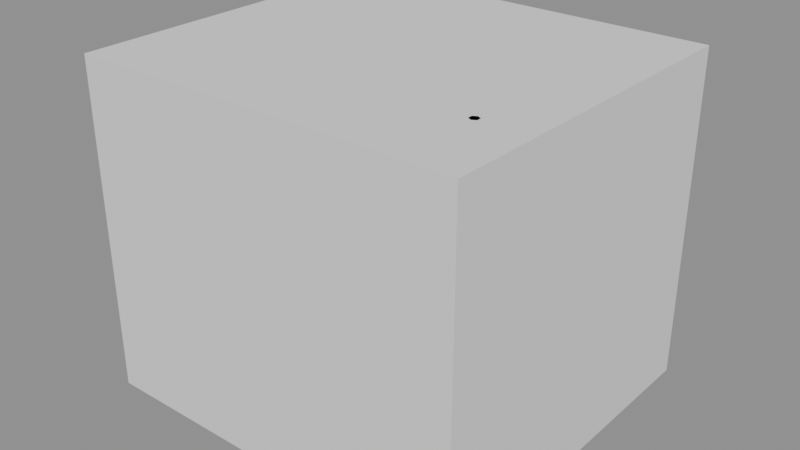 # Source: prop_shell_cluster.blend  (saved by Blender 5.1.30; exported with 4.5.12 LTS)
import bpy
from mathutils import Matrix  # noqa: F401  (used for matrix-valued properties, if any)

bpy.ops.wm.read_factory_settings(use_empty=True)
scene = bpy.context.scene
scene.name = 'Scene'

# ---- materials (node trees are filled in below, after node groups)
mat_m_sand = bpy.data.materials.new('m_sand')
mat_m_sand.use_backface_culling = True
mat_m_gold = bpy.data.materials.new('m_gold')
mat_m_gold.use_backface_culling = True

# ---- material node trees
mat_m_sand.use_nodes = True; mat_m_sand.node_tree.nodes.clear()
_N = mat_m_sand.node_tree.nodes; _L = mat_m_sand.node_tree.links
n0 = _N.new('ShaderNodeOutputMaterial'); n0.name = 'Material Output'; n0.location = (600, 0)
n1 = _N.new('ShaderNodeBsdfPrincipled'); n1.name = 'Principled BSDF'; n1.location = (250, 0)
n1.inputs[0].default_value = (0.6939, 0.4564, 0.1441, 1.0)
n1.inputs[2].default_value = 0.95
_L.new(n1.outputs[0], n0.inputs[0])
n0.is_active_output = True
mat_m_gold.use_nodes = True; mat_m_gold.node_tree.nodes.clear()
_N = mat_m_gold.node_tree.nodes; _L = mat_m_gold.node_tree.links
n0 = _N.new('ShaderNodeOutputMaterial'); n0.name = 'Material Output'; n0.location = (600, 0)
n1 = _N.new('ShaderNodeBsdfPrincipled'); n1.name = 'Principled BSDF'; n1.location = (250, 0)
n1.inputs[0].default_value = (0.6939, 0.3813, 0.02732, 1.0)
n1.inputs[2].default_value = 0.9
_L.new(n1.outputs[0], n0.inputs[0])
n0.is_active_output = True

# ---- meshes
me_prop_shell_cluster_lod0 = bpy.data.meshes.new('prop_shell_cluster_lod0')
me_prop_shell_cluster_lod0.from_pydata([(-0.0191, -0.0167, 0.0), (0.2675, -0.206, 0.0), (-0.1043, -0.2551, 0.007464), (-0.2973, -0.0167, 0.00701), (-0.1255, 0.2811, 0.0), (0.2524, 0.1626, 0.0), (0.08281, -0.3018, 0.1176), (-0.2601, -0.1759, 0.1118), (-0.2814, 0.1565, 0.1165), (0.0811, 0.2636, 0.1166), (0.3029, -0.0167, 0.1161), (-0.0191, -0.0167, 0.1734), (-0.1157, 0.1153, 0.0876), (-0.2297, 0.1688, 0.0876), (-0.3331, 0.09687, 0.0876), (-0.3225, -0.02868, 0.0876), (-0.2085, -0.08225, 0.0876), (-0.1051, -0.01028, 0.0876), (-0.08019, 0.09388, 0.1828), (-0.2069, 0.1427, 0.1828), (-0.3218, 0.07711, 0.1828), (-0.31, -0.03728, 0.1828), (-0.1833, -0.08609, 0.1828), (-0.06838, -0.02051, 0.1828), (-0.1334, -0.002705, 0.4276), (-0.1397, 0.0002717, 0.4276), (-0.1454, -0.003727, 0.4276), (-0.1448, -0.0107, 0.4276), (-0.1385, -0.01368, 0.4276), (-0.1328, -0.00968, 0.4276), (0.2846, -0.02303, 0.0876), (0.159, 0.04728, 0.0876), (0.03524, -0.02639, 0.0876), (0.03717, -0.1704, 0.0876), (0.1628, -0.2407, 0.0876), (0.2866, -0.167, 0.0876), (0.3224, -0.04458, 0.222), (0.1828, 0.01948, 0.222), (0.04528, -0.04764, 0.222), (0.04743, -0.1788, 0.222), (0.1871, -0.2429, 0.222), (0.3245, -0.1758, 0.222), (0.2478, -0.1426, 0.5676), (0.2408, -0.1387, 0.5676), (0.2339, -0.1428, 0.5676), (0.234, -0.1508, 0.5676), (0.241, -0.1547, 0.5676), (0.2479, -0.1506, 0.5676), (0.08152, 0.2608, 0.0876), (-0.008549, 0.3018, 0.0876), (-0.08917, 0.2444, 0.0876), (-0.07972, 0.1458, 0.0876), (0.01035, 0.1047, 0.0876), (0.09097, 0.1622, 0.0876), (0.1145, 0.2406, 0.1604), (0.0144, 0.2781, 0.1604), (-0.07518, 0.2257, 0.1604), (-0.06468, 0.1359, 0.1604), (0.0354, 0.09851, 0.1604), (0.125, 0.1509, 0.1604), (0.08538, 0.1565, 0.3476), (0.08038, 0.1588, 0.3476), (0.0759, 0.1556, 0.3476), (0.07642, 0.1501, 0.3476), (0.08143, 0.1478, 0.3476), (0.08591, 0.151, 0.3476), (0.2209, 0.1633, 0.0752), (0.3214, 0.1085, 0.07654), (0.1851, 0.08073, 0.07866), (0.07889, 0.1633, 0.0752), (0.1866, 0.2425, 0.07985), (0.3252, 0.2201, 0.07538), (0.2651, 0.06118, 0.1434), (0.1289, 0.1132, 0.136), (0.1151, 0.2209, 0.1403), (0.262, 0.2582, 0.1409), (0.3331, 0.1633, 0.1357), (0.2209, 0.1633, 0.1772)], [], [(0, 1, 2), (1, 0, 5), (0, 2, 3), (0, 3, 4), (0, 4, 5), (1, 5, 10), (2, 1, 6), (3, 2, 7), (4, 3, 8), (5, 4, 9), (1, 10, 6), (2, 6, 7), (3, 7, 8), (4, 8, 9), (5, 9, 10), (6, 10, 11), (7, 6, 11), (8, 7, 11), (9, 8, 11), (10, 9, 11), (12, 13, 19, 18), (13, 14, 20, 19), (14, 15, 21, 20), (15, 16, 22, 21), (16, 17, 23, 22), (17, 12, 18, 23), (18, 19, 25, 24), (19, 20, 26, 25), (20, 21, 27, 26), (21, 22, 28, 27), (22, 23, 29, 28), (23, 18, 24, 29), (17, 15, 13), (27, 28, 29), (30, 31, 37, 36), (31, 32, 38, 37), (32, 33, 39, 38), (33, 34, 40, 39), (34, 35, 41, 40), (35, 30, 36, 41), (36, 37, 43, 42), (37, 38, 44, 43), (38, 39, 45, 44), (39, 40, 46, 45), (40, 41, 47, 46), (41, 36, 42, 47), (33, 32, 31), (45, 46, 47), (48, 49, 55, 54), (49, 50, 56, 55), (50, 51, 57, 56), (51, 52, 58, 57), (52, 53, 59, 58), (53, 48, 54, 59), (54, 55, 61, 60), (55, 56, 62, 61), (56, 57, 63, 62), (57, 58, 64, 63), (58, 59, 65, 64), (59, 54, 60, 65), (53, 51, 49), (64, 65, 61), (66, 67, 68), (67, 66, 71), (66, 68, 69), (66, 69, 70), (66, 70, 71), (67, 71, 76), (68, 67, 72), (69, 68, 73), (70, 69, 74), (71, 70, 75), (67, 76, 72), (68, 72, 73), (69, 73, 74), (70, 74, 75), (71, 75, 76), (72, 76, 77), (73, 72, 77), (74, 73, 77), (75, 74, 77), (76, 75, 77), (13, 12, 17), (17, 16, 15), (15, 14, 13), (29, 24, 25), (25, 26, 29), (26, 27, 29), (31, 30, 35), (35, 34, 31), (34, 33, 31), (47, 42, 45), (42, 43, 45), (43, 44, 45), (49, 48, 53), (53, 52, 51), (51, 50, 49), (65, 60, 61), (61, 62, 63), (63, 64, 61)])
me_prop_shell_cluster_lod0.polygons.foreach_set('use_smooth', [True] * 100)
me_prop_shell_cluster_lod0.polygons.foreach_set('material_index', [0, 0, 0, 0, 0, 0, 0, 0, 0, 0, 0, 0, 0, 0, 0, 0, 0, 0, 0, 0, 0, 0, 0, 0, 0, 0, 0, 0, 0, 0, 0, 0, 0, 0, 1, 1, 1, 1, 1, 1, 1, 1, 1, 1, 1, 1, 1, 1, 0, 0, 0, 0, 0, 0, 0, 0, 0, 0, 0, 0, 0, 0, 0, 0, 0, 0, 0, 0, 0, 0, 0, 0, 0, 0, 0, 0, 0, 0, 0, 0, 0, 0, 0, 0, 0, 0, 0, 0, 1, 1, 1, 1, 1, 1, 0, 0, 0, 0, 0, 0])
_k = set([(0, 1), (0, 2), (0, 3), (0, 4), (0, 5), (1, 2), (1, 5), (1, 6), (1, 10), (2, 3), (2, 6), (2, 7), (3, 4), (3, 7), (3, 8), (4, 5), (4, 8), (4, 9), (5, 9), (5, 10), (6, 7), (6, 10), (6, 11), (7, 8), (7, 11), (8, 9), (8, 11), (9, 10), (9, 11), (10, 11), (12, 13), (12, 17), (12, 18), (13, 14), (13, 15), (13, 17), (13, 19), (14, 15), (14, 20), (15, 16), (15, 17), (15, 21), (16, 17), (16, 22), (17, 23), (18, 19), (18, 23), (18, 24), (19, 20), (19, 25), (20, 21), (20, 26), (21, 22), (21, 27), (22, 23), (22, 28), (23, 29), (24, 25), (24, 29), (25, 26), (26, 27), (27, 28), (28, 29), (30, 31), (30, 35), (30, 36), (31, 32), (31, 33), (31, 34), (31, 35), (31, 37), (32, 33), (32, 38), (33, 34), (33, 39), (34, 35), (34, 40), (35, 41), (36, 37), (36, 41), (36, 42), (37, 38), (37, 43), (38, 39), (38, 44), (39, 40), (39, 45), (40, 41), (40, 46), (41, 47), (42, 43), (42, 47), (43, 44), (44, 45), (45, 46), (46, 47), (48, 49), (48, 53), (48, 54), (49, 50), (49, 51), (49, 53), (49, 55), (50, 51), (50, 56), (51, 52), (51, 53), (51, 57), (52, 53), (52, 58), (53, 59), (54, 55), (54, 59), (54, 60), (55, 56), (55, 61), (56, 57), (56, 62), (57, 58), (57, 63), (58, 59), (58, 64), (59, 65), (60, 61), (60, 65), (63, 64), (64, 65), (66, 67), (66, 68), (66, 69), (66, 70), (66, 71), (67, 68), (67, 71), (67, 72), (67, 76), (68, 69), (68, 72), (68, 73), (69, 70), (69, 73), (69, 74), (70, 71), (70, 74), (70, 75), (71, 75), (71, 76), (72, 73), (72, 76), (72, 77), (73, 74), (73, 77), (74, 75), (74, 77), (75, 76), (75, 77), (76, 77)])
me_prop_shell_cluster_lod0.attributes.new('sharp_edge', 'BOOLEAN', 'EDGE').data.foreach_set('value', [ (min(e.vertices), max(e.vertices)) in _k for e in me_prop_shell_cluster_lod0.edges])
_uv = me_prop_shell_cluster_lod0.uv_layers.new(name='UVMap')
_uv.uv.foreach_set('vector', [0.2019, 0.01026, 0.399, 0.01026, 0.1434, 0.01539, 0.399, 0.01026, 0.2019, 0.01026, 0.3886, 0.01026, 0.2019, 0.01026, 0.1434, 0.01539, 0.01064, 0.01508, 0.2019, 0.01026, 0.01064, 0.01508, 0.1288, 0.01026, 0.4894, 0.6209, 0.6941, 0.6941, 0.6127, 0.4343, 0.399, 0.01026, 0.3886, 0.01026, 0.4233, 0.09011, 0.1434, 0.01539, 0.399, 0.01026, 0.272, 0.09109, 0.01064, 0.01508, 0.1434, 0.01539, 0.03623, 0.0871, 0.1288, 0.01026, 0.01064, 0.01508, 0.02163, 0.09038, 0.3886, 0.01026, 0.1288, 0.01026, 0.2708, 0.09039, 0.399, 0.01026, 0.4233, 0.09011, 0.272, 0.09109, 0.1434, 0.01539, 0.272, 0.09109, 0.03623, 0.0871, 0.01064, 0.01508, 0.03623, 0.0871, 0.02163, 0.09038, 0.1288, 0.01026, 0.02163, 0.09038, 0.2708, 0.09039, 0.3886, 0.01026, 0.2708, 0.09039, 0.4233, 0.09011, 0.272, 0.09109, 0.4233, 0.09011, 0.2019, 0.1294, 0.4632, 0.8118, 0.2274, 0.8984, 0.2975, 0.7024, 0.02163, 0.09038, 0.03623, 0.0871, 0.2019, 0.1294, 0.6773, 0.01109, 0.6037, 0.2603, 0.4846, 0.07998, 0.4233, 0.09011, 0.2708, 0.09039, 0.2019, 0.1294, 0.6815, 0.4114, 0.5949, 0.4114, 0.5882, 0.3431, 0.6815, 0.3431, 0.01069, 0.7221, 0.01069, 0.6355, 0.07897, 0.6311, 0.07897, 0.7221, 0.7026, 0.01069, 0.7893, 0.01069, 0.7817, 0.07897, 0.7026, 0.07897, 0.3675, 0.7137, 0.3675, 0.6271, 0.4358, 0.6203, 0.4358, 0.7137, 0.7613, 0.564, 0.6747, 0.564, 0.6703, 0.4957, 0.7613, 0.4957, 0.7977, 0.8005, 0.711, 0.8005, 0.7186, 0.7322, 0.7977, 0.7322, 0.6815, 0.3431, 0.5882, 0.3431, 0.6767, 0.1688, 0.6815, 0.1688, 0.07897, 0.7221, 0.07897, 0.6311, 0.2533, 0.7173, 0.2533, 0.7221, 0.7026, 0.07897, 0.7817, 0.07897, 0.7075, 0.2533, 0.7026, 0.2533, 0.4358, 0.7137, 0.4358, 0.6203, 0.6101, 0.7089, 0.6101, 0.7137, 0.7613, 0.4957, 0.6703, 0.4957, 0.7565, 0.3214, 0.7613, 0.3214, 0.7977, 0.7322, 0.7186, 0.7322, 0.7929, 0.5579, 0.7977, 0.5579, 0.988, 0.06017, 0.8385, 0.04752, 0.9023, 0.1833, 0.3122, 0.3143, 0.3165, 0.3123, 0.3205, 0.315, 0.01002, 0.3618, 0.01002, 0.2627, 0.1044, 0.2561, 0.1044, 0.3618, 0.01002, 0.4884, 0.01002, 0.3894, 0.1044, 0.3832, 0.1044, 0.4884, 0.5185, 0.5171, 0.4195, 0.5171, 0.4283, 0.4227, 0.5185, 0.4227, 0.01002, 0.2351, 0.01002, 0.1361, 0.1044, 0.1295, 0.1044, 0.2351, 0.3678, 0.1206, 0.4668, 0.1206, 0.473, 0.215, 0.3678, 0.215, 0.01072, 0.6088, 0.01072, 0.5097, 0.1051, 0.5185, 0.1051, 0.6088, 0.1044, 0.3618, 0.1044, 0.2561, 0.3464, 0.3563, 0.3464, 0.3618, 0.1044, 0.4884, 0.1044, 0.3832, 0.3464, 0.4829, 0.3464, 0.4884, 0.5185, 0.4227, 0.4283, 0.4227, 0.513, 0.1807, 0.5185, 0.1807, 0.1044, 0.2351, 0.1044, 0.1295, 0.3464, 0.2296, 0.3464, 0.2351, 0.3678, 0.215, 0.473, 0.215, 0.3733, 0.4569, 0.3678, 0.4569, 0.1051, 0.6088, 0.1051, 0.5185, 0.3471, 0.6033, 0.3471, 0.6088, 0.5347, 0.9055, 0.6337, 0.9068, 0.6843, 0.8218, 0.1766, 0.2576, 0.1814, 0.2549, 0.1861, 0.2577, 0.01134, 0.8201, 0.01134, 0.752, 0.06504, 0.7466, 0.06504, 0.8201, 0.8537, 0.4618, 0.7856, 0.4618, 0.7823, 0.4081, 0.8537, 0.4081, 0.3694, 0.5085, 0.3694, 0.5766, 0.3157, 0.5707, 0.3157, 0.5085, 0.8089, 0.2939, 0.7408, 0.2939, 0.7354, 0.2402, 0.8089, 0.2402, 0.8187, 0.4829, 0.8868, 0.4829, 0.89, 0.5366, 0.8187, 0.5366, 0.883, 0.8844, 0.815, 0.8844, 0.8209, 0.8307, 0.883, 0.8307, 0.06504, 0.8201, 0.06504, 0.7466, 0.2015, 0.8163, 0.2015, 0.8201, 0.8537, 0.4081, 0.7823, 0.4081, 0.8499, 0.2716, 0.8537, 0.2716, 0.3157, 0.5085, 0.3157, 0.5707, 0.1793, 0.5123, 0.1793, 0.5085, 0.8089, 0.2402, 0.7354, 0.2402, 0.8051, 0.1037, 0.8089, 0.1037, 0.8187, 0.5366, 0.89, 0.5366, 0.8225, 0.6731, 0.8187, 0.6731, 0.883, 0.8307, 0.8209, 0.8307, 0.8793, 0.6943, 0.883, 0.6943, 0.6989, 0.8473, 0.6876, 0.9647, 0.7949, 0.9158, 0.33, 0.2752, 0.3331, 0.2774, 0.3293, 0.2827, 0.3169, 0.3826, 0.2478, 0.4203, 0.3415, 0.4394, 0.03618, 0.9115, 0.1053, 0.9124, 0.03358, 0.9123, 0.1053, 0.9124, 0.1299, 0.91, 0.2029, 0.9124, 0.1053, 0.9124, 0.2029, 0.9124, 0.1289, 0.9092, 0.2899, 0.3107, 0.3135, 0.2562, 0.2182, 0.2716, 0.03618, 0.9115, 0.03358, 0.9123, 0.02811, 0.8709, 0.1299, 0.91, 0.03618, 0.9115, 0.07486, 0.8655, 0.2029, 0.9124, 0.1299, 0.91, 0.1685, 0.8706, 0.1289, 0.9092, 0.2029, 0.9124, 0.178, 0.8677, 0.03358, 0.9123, 0.1289, 0.9092, 0.07702, 0.8673, 0.03618, 0.9115, 0.02811, 0.8709, 0.07486, 0.8655, 0.1299, 0.91, 0.07486, 0.8655, 0.1685, 0.8706, 0.2029, 0.9124, 0.1685, 0.8706, 0.178, 0.8677, 0.1289, 0.9092, 0.178, 0.8677, 0.07702, 0.8673, 0.03358, 0.9123, 0.07702, 0.8673, 0.02811, 0.8709, 0.07486, 0.8655, 0.02811, 0.8709, 0.1053, 0.8423, 0.2534, 0.1601, 0.3471, 0.1243, 0.3166, 0.1945, 0.178, 0.8677, 0.1685, 0.8706, 0.1053, 0.8423, 0.2237, 0.6289, 0.3247, 0.6545, 0.2519, 0.6941, 0.02811, 0.8709, 0.07702, 0.8673, 0.1053, 0.8423, 0.9023, 0.1833, 0.9807, 0.1465, 0.988, 0.06017, 0.988, 0.06017, 0.9169, 0.01068, 0.8385, 0.04752, 0.8385, 0.04752, 0.8312, 0.1338, 0.9023, 0.1833, 0.3205, 0.315, 0.3201, 0.3198, 0.3157, 0.3219, 0.3157, 0.3219, 0.3118, 0.3191, 0.3205, 0.315, 0.3118, 0.3191, 0.3122, 0.3143, 0.3205, 0.315, 0.6843, 0.8218, 0.636, 0.7354, 0.537, 0.734, 0.537, 0.734, 0.4863, 0.8191, 0.6843, 0.8218, 0.4863, 0.8191, 0.5347, 0.9055, 0.6843, 0.8218, 0.1861, 0.2577, 0.186, 0.2632, 0.1766, 0.2576, 0.186, 0.2632, 0.1812, 0.2659, 0.1766, 0.2576, 0.1812, 0.2659, 0.1765, 0.2631, 0.1766, 0.2576, 0.7949, 0.9158, 0.7666, 0.8538, 0.6989, 0.8473, 0.6989, 0.8473, 0.6594, 0.9028, 0.6876, 0.9647, 0.6876, 0.9647, 0.7554, 0.9712, 0.7949, 0.9158, 0.3331, 0.2774, 0.3327, 0.2811, 0.3293, 0.2827, 0.3293, 0.2827, 0.3262, 0.2805, 0.3265, 0.2767, 0.3265, 0.2767, 0.33, 0.2752, 0.3293, 0.2827])
_uv.active_render = True
_uv = me_prop_shell_cluster_lod0.uv_layers.new(name='Lightmap')
_uv.uv.foreach_set('vector', [0.4835, 0.4989, 0.3617, 0.6677, 0.3412, 0.4414, 0.3617, 0.6677, 0.4835, 0.4989, 0.5853, 0.6677, 0.4835, 0.4989, 0.3412, 0.4414, 0.4903, 0.3304, 0.4835, 0.4989, 0.4903, 0.3304, 0.6664, 0.4418, 0.4835, 0.4989, 0.6664, 0.4418, 0.5853, 0.6677, 0.6394, 0.7767, 0.4159, 0.7767, 0.526, 0.7039, 0.3682, 0.2058, 0.3748, 0.01251, 0.4341, 0.08914, 0.3833, 0.3715, 0.3682, 0.2058, 0.4341, 0.31, 0.7702, 0.0132, 0.7889, 0.1873, 0.722, 0.08221, 0.6579, 0.4025, 0.6144, 0.2233, 0.696, 0.3363, 0.03688, 0.06623, 0.1409, 0.01302, 0.01306, 0.1899, 0.3682, 0.2058, 0.4341, 0.08914, 0.4341, 0.31, 0.7889, 0.1873, 0.722, 0.284, 0.722, 0.08221, 0.6144, 0.2233, 0.696, 0.1096, 0.696, 0.3363, 0.4159, 0.7767, 0.3489, 0.7178, 0.526, 0.7039, 0.01306, 0.1899, 0.1409, 0.01302, 0.1963, 0.2, 0.1451, 0.3675, 0.01306, 0.1899, 0.1963, 0.2, 0.3419, 0.3228, 0.1451, 0.3675, 0.1963, 0.2, 0.3419, 0.09376, 0.3419, 0.3228, 0.1963, 0.2, 0.1409, 0.01302, 0.3419, 0.09376, 0.1963, 0.2, 0.05561, 0.8454, 0.02632, 0.802, 0.0872, 0.7941, 0.1185, 0.8454, 0.02632, 0.802, 0.01367, 0.7278, 0.07148, 0.7158, 0.0872, 0.7941, 0.3015, 0.3966, 0.2851, 0.4712, 0.2274, 0.4646, 0.2426, 0.3966, 0.8125, 0.4725, 0.7455, 0.436, 0.7602, 0.3782, 0.8319, 0.4182, 0.7455, 0.436, 0.7154, 0.4095, 0.723, 0.348, 0.7602, 0.3782, 0.7497, 0.5191, 0.8239, 0.5012, 0.8239, 0.5625, 0.7562, 0.5789, 0.1185, 0.8454, 0.0872, 0.7941, 0.2541, 0.7563, 0.2558, 0.7588, 0.0872, 0.7941, 0.07148, 0.7158, 0.2534, 0.7522, 0.2541, 0.7563, 0.2426, 0.3966, 0.2274, 0.4646, 0.06642, 0.4197, 0.06733, 0.4156, 0.8319, 0.4182, 0.7602, 0.3782, 0.8282, 0.2401, 0.8319, 0.2421, 0.7602, 0.3782, 0.723, 0.348, 0.8265, 0.2386, 0.8282, 0.2401, 0.7562, 0.5789, 0.8239, 0.5625, 0.8019, 0.7152, 0.7978, 0.7162, 0.9166, 0.5681, 0.8505, 0.4536, 0.9827, 0.4536, 0.04919, 0.01942, 0.04919, 0.01518, 0.05287, 0.01306, 0.4621, 0.05687, 0.5081, 0.02535, 0.5172, 0.109, 0.4621, 0.1423, 0.5081, 0.02535, 0.594, 0.01265, 0.6085, 0.09303, 0.5172, 0.109, 0.3271, 0.6211, 0.3221, 0.7081, 0.2412, 0.7081, 0.2458, 0.6288, 0.01261, 0.6047, 0.03544, 0.5208, 0.1175, 0.5297, 0.09209, 0.6192, 0.03544, 0.5208, 0.05829, 0.4754, 0.1428, 0.4754, 0.1175, 0.5297, 0.7404, 0.7353, 0.6535, 0.7417, 0.6612, 0.6575, 0.7404, 0.6516, 0.4621, 0.1423, 0.5172, 0.109, 0.5669, 0.3348, 0.5644, 0.3365, 0.5172, 0.109, 0.6085, 0.09303, 0.5717, 0.3341, 0.5669, 0.3348, 0.2458, 0.6288, 0.2412, 0.7081, 0.01317, 0.6824, 0.01345, 0.6776, 0.09209, 0.6192, 0.1175, 0.5297, 0.3272, 0.5813, 0.3259, 0.5859, 0.1175, 0.5297, 0.1428, 0.4754, 0.3285, 0.5787, 0.3272, 0.5813, 0.7404, 0.6516, 0.6612, 0.6575, 0.7018, 0.4509, 0.7067, 0.4506, 0.9612, 0.05625, 0.9612, 0.1435, 0.8856, 0.1871, 0.01314, 0.02181, 0.01314, 0.01696, 0.01734, 0.01454, 0.3555, 0.7608, 0.3798, 0.7945, 0.3319, 0.8006, 0.3057, 0.7608, 0.3798, 0.7945, 0.3917, 0.8523, 0.3464, 0.8616, 0.3319, 0.8006, 0.5964, 0.8037, 0.5806, 0.8616, 0.5355, 0.8564, 0.5501, 0.8037, 0.6562, 0.8313, 0.6882, 0.7806, 0.7337, 0.791, 0.6988, 0.8454, 0.9154, 0.7741, 0.883, 0.7718, 0.8863, 0.7251, 0.9154, 0.7284, 0.883, 0.7718, 0.8234, 0.7781, 0.8319, 0.731, 0.8863, 0.7251, 0.3057, 0.7608, 0.3319, 0.8006, 0.2011, 0.8301, 0.1998, 0.8282, 0.3319, 0.8006, 0.3464, 0.8616, 0.2018, 0.8333, 0.2011, 0.8301, 0.5501, 0.8037, 0.5355, 0.8564, 0.4112, 0.8201, 0.4121, 0.8169, 0.6988, 0.8454, 0.7337, 0.791, 0.8401, 0.8426, 0.8384, 0.8454, 0.7337, 0.791, 0.7588, 0.7639, 0.8414, 0.8414, 0.8401, 0.8426, 0.8863, 0.7251, 0.8319, 0.731, 0.8704, 0.6161, 0.8737, 0.6157, 0.4829, 0.9719, 0.3929, 0.92, 0.4829, 0.868, 0.2272, 0.01885, 0.2239, 0.01885, 0.2239, 0.01307, 0.9086, 0.3055, 0.8775, 0.3675, 0.8578, 0.2856, 0.8775, 0.3675, 0.9086, 0.3055, 0.9451, 0.3675, 0.9086, 0.3055, 0.8578, 0.2856, 0.9056, 0.2195, 0.9086, 0.3055, 0.9056, 0.2195, 0.9558, 0.2831, 0.9086, 0.3055, 0.9558, 0.2831, 0.9451, 0.3675, 0.6237, 0.8734, 0.691, 0.8734, 0.6564, 0.91, 0.1996, 0.9046, 0.1311, 0.9033, 0.1483, 0.8675, 0.2787, 0.8996, 0.1996, 0.9046, 0.2366, 0.8675, 0.01306, 0.3248, 0.02066, 0.2457, 0.04846, 0.2823, 0.0213, 0.3958, 0.01306, 0.3248, 0.04846, 0.3726, 0.6237, 0.8734, 0.6564, 0.91, 0.5969, 0.9097, 0.1996, 0.9046, 0.1483, 0.8675, 0.2366, 0.8675, 0.6275, 0.04486, 0.6704, 0.01373, 0.6704, 0.07942, 0.01306, 0.3248, 0.04846, 0.2823, 0.04846, 0.3726, 0.691, 0.8734, 0.7162, 0.9088, 0.6564, 0.91, 0.9114, 0.8531, 0.9666, 0.9029, 0.9007, 0.9197, 0.8392, 0.9039, 0.9114, 0.8531, 0.9007, 0.9197, 0.8471, 0.9692, 0.8392, 0.9039, 0.9007, 0.9197, 0.9389, 0.9692, 0.8471, 0.9692, 0.9007, 0.9197, 0.9666, 0.9029, 0.9389, 0.9692, 0.9007, 0.9197, 0.9827, 0.4536, 0.9827, 0.5299, 0.9166, 0.5681, 0.9166, 0.5681, 0.8505, 0.5299, 0.8505, 0.4536, 0.8505, 0.4536, 0.9166, 0.4154, 0.9827, 0.4536, 0.05287, 0.01306, 0.05654, 0.01518, 0.05654, 0.01942, 0.05654, 0.01942, 0.05287, 0.02154, 0.05287, 0.01306, 0.05287, 0.02154, 0.04919, 0.01942, 0.05287, 0.01306, 0.8856, 0.1871, 0.8101, 0.1435, 0.8101, 0.05625, 0.8101, 0.05625, 0.8856, 0.01262, 0.8856, 0.1871, 0.8856, 0.01262, 0.9612, 0.05625, 0.8856, 0.1871, 0.01734, 0.01454, 0.02154, 0.01696, 0.01314, 0.02181, 0.02154, 0.01696, 0.02154, 0.02181, 0.01314, 0.02181, 0.02154, 0.02181, 0.01734, 0.02423, 0.01314, 0.02181, 0.4829, 0.868, 0.5129, 0.92, 0.4829, 0.9719, 0.4829, 0.9719, 0.4229, 0.9719, 0.3929, 0.92, 0.3929, 0.92, 0.4229, 0.868, 0.4829, 0.868, 0.2239, 0.01885, 0.2222, 0.01596, 0.2239, 0.01307, 0.2239, 0.01307, 0.2272, 0.01307, 0.2289, 0.01596, 0.2289, 0.01596, 0.2272, 0.01885, 0.2239, 0.01307])
me_prop_shell_cluster_lod0.materials.append(mat_m_sand)
me_prop_shell_cluster_lod0.materials.append(mat_m_gold)
me_prop_shell_cluster_lod0.update()
me_prop_shell_cluster_lod0.normals_split_custom_set([tuple(v) for v in zip(*[iter([-0.01672, -0.02532, -0.9995, -0.01672, -0.02532, -0.9995, -0.01672, -0.02532, -0.9995, 0.0, 0.0, -1.0, 0.0, 0.0, -1.0, 0.0, 0.0, -1.0, -0.02518, -0.02229, -0.9994, -0.02518, -0.02229, -0.9994, -0.02518, -0.02229, -0.9994, -0.02519, -0.009002, -0.9996, -0.02519, -0.009002, -0.9996, -0.02519, -0.009002, -0.9996, 0.0, 0.0, -1.0, 0.0, 0.0, -1.0, 0.0, 0.0, -1.0, 0.9368, 0.03839, -0.3477, 0.9368, 0.03839, -0.3477, 0.9368, 0.03839, -0.3477, 0.1006, -0.8428, -0.5288, 0.1006, -0.8428, -0.5288, 0.1006, -0.8428, -0.5288, -0.6417, -0.5206, -0.5632, -0.6417, -0.5206, -0.5632, -0.6417, -0.5206, -0.5632, -0.7334, 0.4104, -0.542, -0.7334, 0.4104, -0.542, -0.7334, 0.4104, -0.542, 0.2788, 0.8898, -0.3612, 0.2788, 0.8898, -0.3612, 0.2788, 0.8898, -0.3612, 0.6345, -0.4868, 0.6003, 0.6345, -0.4868, 0.6003, 0.6345, -0.4868, 0.6003, -0.3413, -0.9207, 0.1893, -0.3413, -0.9207, 0.1893, -0.3413, -0.9207, 0.1893, -0.9675, -0.06532, 0.2444, -0.9675, -0.06532, 0.2444, -0.9675, -0.06532, 0.2444, -0.2381, 0.8056, 0.5426, -0.2381, 0.8056, 0.5426, -0.2381, 0.8056, 0.5426, 0.668, 0.5277, 0.5247, 0.668, 0.5277, 0.5247, 0.668, 0.5277, 0.5247, 0.1735, -0.129, 0.9763, 0.1735, -0.129, 0.9763, 0.1735, -0.129, 0.9763, -0.09904, -0.2251, 0.9693, -0.09904, -0.2251, 0.9693, -0.09904, -0.2251, 0.9693, -0.2297, -0.02864, 0.9728, -0.2297, -0.02864, 0.9728, -0.2297, -0.02864, 0.9728, -0.0652, 0.2205, 0.9732, -0.0652, 0.2205, 0.9732, -0.0652, 0.2205, 0.9732, 0.1733, 0.1357, 0.9755, 0.1733, 0.1357, 0.9755, 0.1733, 0.1357, 0.9755, 0.389, 0.9147, 0.1094, 0.389, 0.9147, 0.1094, 0.389, 0.9147, 0.1094, 0.389, 0.9147, 0.1094, -0.5106, 0.8105, 0.2871, -0.5106, 0.8105, 0.2871, -0.5106, 0.8105, 0.2871, -0.5106, 0.8105, 0.2871, -0.9896, -0.09253, 0.1101, -0.9896, -0.09253, 0.1101, -0.9896, -0.09253, 0.1101, -0.9896, -0.09253, 0.1101, -0.3913, -0.9201, 0.01733, -0.3913, -0.9201, 0.01733, -0.3913, -0.9201, 0.01733, -0.3913, -0.9201, 0.01733, 0.5189, -0.8235, -0.2294, 0.5189, -0.8235, -0.2294, 0.5189, -0.8235, -0.2294, 0.5189, -0.8235, -0.2294, 0.9362, 0.08754, -0.3403, 0.9362, 0.08754, -0.3403, 0.9362, 0.08754, -0.3403, 0.9362, 0.08754, -0.3403, 0.3314, 0.8516, 0.4062, 0.3314, 0.8516, 0.4062, 0.3314, 0.8516, 0.4062, 0.3314, 0.8516, 0.4062, -0.4201, 0.7285, 0.5412, -0.4201, 0.7285, 0.5412, -0.4201, 0.7285, 0.5412, -0.4201, 0.7285, 0.5412, -0.8216, -0.08393, 0.5638, -0.8216, -0.08393, 0.5638, -0.8216, -0.08393, 0.5638, -0.8216, -0.08393, 0.5638, -0.343, -0.8812, 0.3253, -0.343, -0.8812, 0.3253, -0.343, -0.8812, 0.3253, -0.343, -0.8812, 0.3253, 0.4927, -0.8544, 0.165, 0.4927, -0.8544, 0.165, 0.4927, -0.8544, 0.165, 0.4927, -0.8544, 0.165, 0.9636, 0.09844, 0.2486, 0.9636, 0.09844, 0.2486, 0.9636, 0.09844, 0.2486, 0.9636, 0.09844, 0.2486, 0.0, 0.0, -1.0, 0.0, 0.0, -1.0, 0.0, 0.0, -1.0, -2.058e-06, 0.0, 1.0, 0.0, 0.0, 1.0, 2.058e-06, 0.0, 1.0, 0.4511, 0.8905, 0.06022, 0.4511, 0.8905, 0.06022, 0.4511, 0.8905, 0.06022, 0.4511, 0.8905, 0.06022, -0.4634, 0.8597, 0.2152, -0.4634, 0.8597, 0.2152, -0.4634, 0.8597, 0.2152, -0.4634, 0.8597, 0.2152, -0.9972, -0.0148, 0.07363, -0.9972, -0.0148, 0.07363, -0.9972, -0.0148, 0.07363, -0.9972, -0.0148, 0.07363, -0.4518, -0.8918, 0.02258, -0.4518, -0.8918, 0.02258, -0.4518, -0.8918, 0.02258, -0.4518, -0.8918, 0.02258, 0.4695, -0.8711, -0.1441, 0.4695, -0.8711, -0.1441, 0.4695, -0.8711, -0.1441, 0.4695, -0.8711, -0.1441, 0.9629, 0.01429, -0.2696, 0.9629, 0.01429, -0.2696, 0.9629, 0.01429, -0.2696, 0.9629, 0.01429, -0.2696, 0.3975, 0.8573, 0.3273, 0.3975, 0.8573, 0.3273, 0.3975, 0.8573, 0.3273, 0.3975, 0.8573, 0.3273, -0.3978, 0.8064, 0.4376, -0.3978, 0.8064, 0.4376, -0.3978, 0.8064, 0.4376, -0.3978, 0.8064, 0.4376, -0.8793, -0.01426, 0.476, -0.8793, -0.01426, 0.476, -0.8793, -0.01426, 0.476, -0.8793, -0.01426, 0.476, -0.403, -0.8692, 0.2864, -0.403, -0.8692, 0.2864, -0.403, -0.8692, 0.2864, -0.403, -0.8692, 0.2864, 0.4368, -0.8853, 0.1595, 0.4368, -0.8853, 0.1595, 0.4368, -0.8853, 0.1595, 0.4368, -0.8853, 0.1595, 0.9764, 0.01583, 0.2153, 0.9764, 0.01583, 0.2153, 0.9764, 0.01583, 0.2153, 0.9764, 0.01583, 0.2153, 5.186e-08, 0.0, -1.0, 5.186e-08, 0.0, -1.0, 5.186e-08, 0.0, -1.0, 0.0, 0.0, 1.0, 0.0, 0.0, 1.0, 0.0, 0.0, 1.0, 0.3784, 0.9163, 0.1308, 0.3784, 0.9163, 0.1308, 0.3784, 0.9163, 0.1308, 0.3784, 0.9163, 0.1308, -0.5064, 0.7849, 0.3571, -0.5064, 0.7849, 0.3571, -0.5064, 0.7849, 0.3571, -0.5064, 0.7849, 0.3571, -0.9791, -0.1037, 0.1749, -0.9791, -0.1037, 0.1749, -0.9791, -0.1037, 0.1749, -0.9791, -0.1037, 0.1749, -0.3817, -0.9243, 0.002694, -0.3817, -0.9243, 0.002694, -0.3817, -0.9243, 0.002694, -0.3817, -0.9243, 0.002694, 0.5161, -0.8, -0.306, 0.5161, -0.8, -0.306, 0.5161, -0.8, -0.306, 0.5161, -0.8, -0.306, 0.912, 0.09661, -0.3986, 0.912, 0.09661, -0.3986, 0.912, 0.09661, -0.3986, 0.912, 0.09661, -0.3986, 0.3196, 0.8454, 0.428, 0.3196, 0.8454, 0.428, 0.3196, 0.8454, 0.428, 0.3196, 0.8454, 0.428, -0.4106, 0.6953, 0.5899, -0.4106, 0.6953, 0.5899, -0.6554, 0.3609, 0.6635, -0.4091, 0.6928, 0.5939, -0.7916, -0.09162, 0.6041, -0.7916, -0.09162, 0.6041, -0.79, -0.09145, 0.6063, -0.6554, 0.3609, 0.6635, -0.3352, -0.8869, 0.3179, -0.3352, -0.8869, 0.3179, -0.3352, -0.8869, 0.3179, -0.3352, -0.8869, 0.3179, 0.5057, -0.8564, 0.1038, 0.5057, -0.8564, 0.1038, 0.5057, -0.8564, 0.1038, 0.5057, -0.8564, 0.1038, 0.9728, 0.1126, 0.2024, 0.9728, 0.1126, 0.2024, 0.9728, 0.1126, 0.2024, 0.9728, 0.1126, 0.2024, 7.315e-08, 0.0, -1.0, 7.315e-08, 0.0, -1.0, 7.315e-08, 0.0, -1.0, 0.0, 0.0, 1.0, 0.0, 0.0, 1.0, -0.4091, 0.6928, 0.5939, -0.007655, -0.03855, -0.9992, -0.007655, -0.03855, -0.9992, -0.007655, -0.03855, -0.9992, 0.007521, -0.01071, -0.9999, 0.007521, -0.01071, -0.9999, 0.007521, -0.01071, -0.9999, 0.0, -0.04186, -0.9991, 0.0, -0.04186, -0.9991, 0.0, -0.04186, -0.9991, 0.0, 0.05864, -0.9983, 0.0, 0.05864, -0.9983, 0.0, 0.05864, -0.9983, -0.0245, 0.04804, -0.9985, -0.0245, 0.04804, -0.9985, -0.0245, 0.04804, -0.9985, 0.986, -0.03508, -0.1633, 0.986, -0.03508, -0.1633, 0.986, -0.03508, -0.1633, 0.1694, -0.8659, -0.4708, 0.1694, -0.8659, -0.4708, 0.1694, -0.8659, -0.4708, -0.6038, -0.7832, -0.1484, -0.6038, -0.7832, -0.1484, -0.6038, -0.7832, -0.1484, -0.54, 0.7564, -0.3692, -0.54, 0.7564, -0.3692, -0.54, 0.7564, -0.3692, 0.1335, 0.9074, -0.3985, 0.1335, 0.9074, -0.3985, 0.1335, 0.9074, -0.3985, 0.8012, -0.5099, 0.3132, 0.8012, -0.5099, 0.3132, 0.8012, -0.5099, 0.3132, -0.3595, -0.918, 0.1672, -0.3595, -0.918, 0.1672, -0.3595, -0.918, 0.1672, -0.8147, -0.1269, 0.5659, -0.8147, -0.1269, 0.5659, -0.8147, -0.1269, 0.5659, -0.2455, 0.9679, 0.05443, -0.2455, 0.9679, 0.05443, -0.2455, 0.9679, 0.05443, 0.7418, 0.5341, 0.4055, 0.7418, 0.5341, 0.4055, 0.7418, 0.5341, 0.4055, 0.3424, -0.1579, 0.9262, 0.3424, -0.1579, 0.9262, 0.3424, -0.1579, 0.9262, -0.1951, -0.3831, 0.9029, -0.1951, -0.3831, 0.9029, -0.1951, -0.3831, 0.9029, -0.3684, -0.08391, 0.9259, -0.3684, -0.08391, 0.9259, -0.3684, -0.08391, 0.9259, -0.1034, 0.3943, 0.9131, -0.1034, 0.3943, 0.9131, -0.1034, 0.3943, 0.9131, 0.3395, 0.2043, 0.9181, 0.3395, 0.2043, 0.9181, 0.3395, 0.2043, 0.9181, 0.0, 0.0, -1.0, 0.0, 0.0, -1.0, 0.0, 0.0, -1.0, 0.0, 0.0, -1.0, 0.0, 0.0, -1.0, 0.0, 0.0, -1.0, -6.774e-08, 0.0, -1.0, -6.774e-08, 0.0, -1.0, -6.774e-08, 0.0, -1.0, 2.058e-06, 0.0, 1.0, 1.097e-05, 0.0, 1.0, 2.743e-06, 0.0, 1.0, 2.743e-06, 0.0, 1.0, -1.372e-06, 0.0, 1.0, 2.058e-06, 0.0, 1.0, -1.372e-06, 0.0, 1.0, -2.058e-06, 0.0, 1.0, 2.058e-06, 0.0, 1.0, 0.0, 0.0, -1.0, 0.0, 0.0, -1.0, 0.0, 0.0, -1.0, 0.0, 0.0, -1.0, 0.0, 0.0, -1.0, 0.0, 0.0, -1.0, 0.0, 0.0, -1.0, 0.0, 0.0, -1.0, 0.0, 0.0, -1.0, 0.0, 0.0, 1.0, 0.0, 0.0, 1.0, 0.0, 0.0, 1.0, 0.0, 0.0, 1.0, 0.0, 0.0, 1.0, 0.0, 0.0, 1.0, 0.0, 0.0, 1.0, 0.0, 0.0, 1.0, 0.0, 0.0, 1.0, 0.0, 0.0, -1.0, 0.0, 0.0, -1.0, 0.0, 0.0, -1.0, 0.0, 0.0, -1.0, 0.0, 0.0, -1.0, 0.0, 0.0, -1.0, -1.097e-07, 0.0, -1.0, -1.097e-07, 0.0, -1.0, -1.097e-07, 0.0, -1.0, 0.0, 0.0, 1.0, 0.0, 0.0, 1.0, -0.4091, 0.6928, 0.5939, -0.4091, 0.6928, 0.5939, -0.6554, 0.3609, 0.6635, -0.79, -0.09145, 0.6063, -0.79, -0.09145, 0.6063, 0.0, 0.0, 1.0, -0.4091, 0.6928, 0.5939])] * 3)])
me_prop_shell_cluster_col = bpy.data.meshes.new('prop_shell_cluster_col')
me_prop_shell_cluster_col.from_pydata([(-0.3331, -0.3018, 0.0), (0.3331, -0.3018, 0.0), (0.3331, 0.3018, 0.0), (-0.3331, 0.3018, 0.0), (-0.3331, -0.3018, 0.5676), (0.3331, -0.3018, 0.5676), (0.3331, 0.3018, 0.5676), (-0.3331, 0.3018, 0.5676)], [], [(0, 3, 2, 1), (4, 5, 6, 7), (0, 1, 5, 4), (1, 2, 6, 5), (2, 3, 7, 6), (3, 0, 4, 7)])
me_prop_shell_cluster_col.update()

# ---- objects
ob_prop_shell_cluster_lod0 = bpy.data.objects.new('prop_shell_cluster_lod0', me_prop_shell_cluster_lod0)
ob_prop_shell_cluster = bpy.data.objects.new('prop_shell_cluster', None)
ob_prop_shell_cluster_col = bpy.data.objects.new('prop_shell_cluster_col', me_prop_shell_cluster_col)

# ---- transforms, parenting, visibility, modifiers, constraints
ob_prop_shell_cluster_lod0.parent = ob_prop_shell_cluster
ob_prop_shell_cluster_lod0.location = (0.0, 0.0, 0.0)
ob_prop_shell_cluster.location = (0.0, 0.0, 0.0)
ob_prop_shell_cluster.empty_display_size = 0.25
ob_prop_shell_cluster_col.parent = ob_prop_shell_cluster
ob_prop_shell_cluster_col.location = (0.0, 0.0, 0.0)
ob_prop_shell_cluster_col.display_type = 'WIRE'

# ---- collection membership
scene.collection.objects.link(ob_prop_shell_cluster_lod0)
scene.collection.objects.link(ob_prop_shell_cluster)
scene.collection.objects.link(ob_prop_shell_cluster_col)

# ---- scene / render settings (as saved in the file)
scene.frame_start = 1; scene.frame_end = 250; scene.frame_set(1)
scene.render.engine = 'BLENDER_EEVEE_NEXT'
scene.render.bake_bias = 0.0
scene.render.bake_samples = 0
scene.cycles.sampling_pattern = 'TABULATED_SOBOL'
scene.eevee.use_volume_custom_range = False
bpy.context.view_layer.update()

# ---- added for rendering (the .blend has no active camera and no usable light): camera, sun + grey world if the file has none
cam_auto = bpy.data.cameras.new('AutoCamera')
cam_auto.lens = 50.0
cam_auto.sensor_width = 36.0
cam_auto.clip_end = 1000.0
ob_auto_camera = bpy.data.objects.new('AutoCamera', cam_auto)
scene.collection.objects.link(ob_auto_camera)
ob_auto_camera.location = (0.983764, -1.18052, 1.07081)
ob_auto_camera.rotation_euler = (1.09748, -7.21219e-08, 0.694738)
scene.camera = ob_auto_camera
light_auto_sun = bpy.data.lights.new('AutoSun', 'SUN')
light_auto_sun.energy = 3.0
light_auto_sun.angle = 0.0523599
ob_auto_sun = bpy.data.objects.new('AutoSun', light_auto_sun)
scene.collection.objects.link(ob_auto_sun)
ob_auto_sun.rotation_euler = (0.872665, 0.174533, 0.523599)
if scene.world is None:
    world_auto = bpy.data.worlds.new('AutoWorld')
    world_auto.color = (0.3, 0.3, 0.3)
    scene.world = world_auto
bpy.context.view_layer.update()
